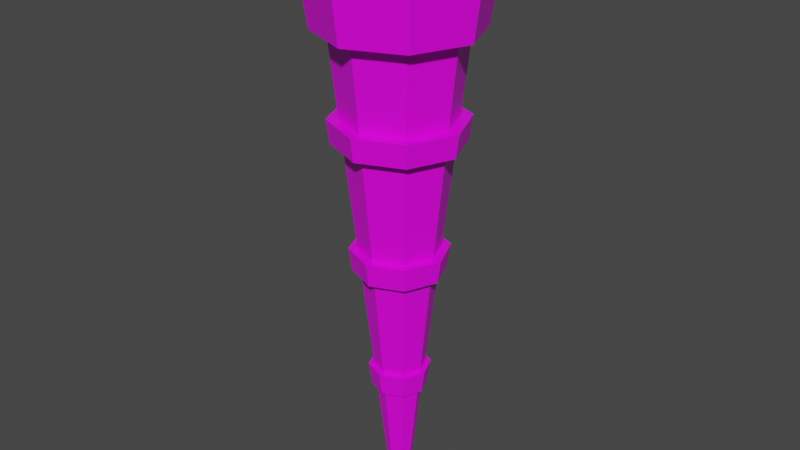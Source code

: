 # Source: Torch_Missing_Handle.blend  (saved by Blender 3.0.42; exported with 4.5.12 LTS)
import bpy
from mathutils import Matrix  # noqa: F401  (used for matrix-valued properties, if any)

bpy.ops.wm.read_factory_settings(use_empty=True)
scene = bpy.context.scene
scene.name = 'Scene'

# ---- collections
col_collection = bpy.data.collections.new('Collection'); scene.collection.children.link(col_collection)

# ---- images (referenced by path relative to the original .blend; pixels are not part of the script)
import os
ASSET_DIR = os.environ.get("B2B_ASSET_DIR", "")  # directory of the original .blend (textures are referenced by path, not embedded)
HERE = os.path.dirname(os.path.abspath(__file__))  # packed textures are extracted next to this script under _unpacked/

def load_image(name, relpath, width, height, colorspace="sRGB"):
    """Load a texture the original file referenced (path relative to the .blend, or extracted next to this script)."""
    p = next((c for c in (os.path.join(HERE, relpath), os.path.join(ASSET_DIR, relpath)) if relpath and os.path.exists(c)), "")
    if p:
        img = bpy.data.images.load(p, check_existing=True)
        img.name = name
    else:  # same state as the original file: an image datablock whose file is absent (Cycles renders it pink)
        img = bpy.data.images.new(name, width, height)
        img.source = "FILE"
        img.filepath = "//" + (relpath or name)
    img.colorspace_settings.name = colorspace
    return img
img_colour_grid_png = load_image('Colour_Grid.png', 'Colour_Grid.png', 1024, 1024, 'sRGB')

# ---- materials (node trees are filled in below, after node groups)
mat_material = bpy.data.materials.new('Material')
mat_material.alpha_threshold = 0.0
mat_material.use_transparent_shadow = False
mat_material.line_color = (0.0, 0.0, 0.0, 1.0)
mat_material_001 = bpy.data.materials.new('Material.001')
mat_material_001.use_transparent_shadow = False

# ---- material node trees
mat_material.use_nodes = True; mat_material.node_tree.nodes.clear()
_N = mat_material.node_tree.nodes; _L = mat_material.node_tree.links
n0 = _N.new('ShaderNodeOutputMaterial'); n0.name = 'Material Output'; n0.location = (300, 300)
n1 = _N.new('ShaderNodeBsdfPrincipled'); n1.name = 'Principled BSDF'; n1.location = (10, 300)
n1.distribution = 'GGX'
n1.subsurface_method = 'RANDOM_WALK_SKIN'
n1.inputs[2].default_value = 0.4
n1.inputs[3].default_value = 1.45
n1.inputs[27].default_value = (0.0, 0.0, 0.0, 1.0)
n1.inputs[28].default_value = 1.0
n2 = _N.new('ShaderNodeTexImage'); n2.name = 'Image Texture'; n2.location = (-280, 280)
n2.image = img_colour_grid_png
_L.new(n1.outputs[0], n0.inputs[0])
_L.new(n2.outputs[0], n1.inputs[0])
n0.is_active_output = True
mat_material_001.use_nodes = True; mat_material_001.node_tree.nodes.clear()
_N = mat_material_001.node_tree.nodes; _L = mat_material_001.node_tree.links
n0 = _N.new('ShaderNodeBsdfPrincipled'); n0.name = 'Principled BSDF'; n0.location = (10, 300)
n0.distribution = 'GGX'
n0.subsurface_method = 'RANDOM_WALK_SKIN'
n0.inputs[3].default_value = 1.45
n0.inputs[27].default_value = (0.0, 0.0, 0.0, 1.0)
n0.inputs[28].default_value = 1.0
n1 = _N.new('ShaderNodeOutputMaterial'); n1.name = 'Material Output'; n1.location = (300, 300)
n2 = _N.new('ShaderNodeTexImage'); n2.name = 'Image Texture'; n2.location = (-280, 280)
n2.image = img_colour_grid_png
_L.new(n0.outputs[0], n1.inputs[0])
_L.new(n2.outputs[0], n0.inputs[0])
n1.is_active_output = True

# ---- world
world_world = bpy.data.worlds.new('World'); scene.world = world_world
world_world.use_nodes = True; world_world.node_tree.nodes.clear()
_N = world_world.node_tree.nodes; _L = world_world.node_tree.links
n0 = _N.new('ShaderNodeOutputWorld'); n0.name = 'World Output'; n0.location = (300, 300)
n1 = _N.new('ShaderNodeBackground'); n1.name = 'Background'; n1.location = (10, 300)
n1.inputs[0].default_value = (0.05088, 0.05088, 0.05088, 1.0)
_L.new(n1.outputs[0], n0.inputs[0])
n0.is_active_output = True
world_world.color = (0.05088, 0.05088, 0.05088)
world_world.use_sun_shadow = False
world_world.sun_shadow_jitter_overblur = 0.0

# ---- meshes
me_cylinder = bpy.data.meshes.new('Cylinder')
me_cylinder.from_pydata([(5.984e-09, 0.1968, -1.0), (-2.917e-09, 1.392, 1.0), (0.1392, 0.1392, -1.0), (0.9839, 0.9839, 1.0), (0.1968, -2.057e-08, -1.0), (1.392, -5.499e-08, 1.0), (0.1392, -0.1392, -1.0), (0.9839, -0.9839, 1.0), (-1.122e-08, -0.1968, -1.0), (-1.246e-07, -1.392, 1.0), (-0.1392, -0.1392, -1.0), (-0.9839, -0.9839, 1.0), (-0.1968, -9.621e-09, -1.0), (-1.392, 2.243e-08, 1.0), (-0.1392, 0.1392, -1.0), (-0.9839, 0.9839, 1.0), (-0.9611, -0.9611, 0.5451), (-0.9149, -0.9149, 0.4549), (-0.7048, -0.7048, 0.04506), (-0.6586, -0.6586, -0.04506), (-0.4484, -0.4484, -0.4549), (-0.4022, -0.4022, -0.5451), (-1.359, 2.581e-08, 0.5451), (-1.294, 2.406e-08, 0.4549), (-0.9967, 1.608e-08, 0.04506), (-0.9313, 1.433e-08, -0.04506), (-0.6341, 6.359e-09, -0.4549), (-0.5688, 4.607e-09, -0.5451), (-1.658e-09, 1.294, 0.4549), (-2.145e-09, 1.359, 0.5451), (-0.9611, 0.9611, 0.5451), (-0.9149, 0.9149, 0.4549), (1.043e-09, 0.9313, -0.04506), (5.559e-10, 0.9967, 0.04506), (-0.7048, 0.7048, 0.04506), (-0.6586, 0.6586, -0.04506), (3.744e-09, 0.5688, -0.5451), (3.257e-09, 0.6341, -0.4549), (-0.4484, 0.4484, -0.4549), (-0.4022, 0.4022, -0.5451), (3.558e-09, 0.5224, -0.4549), (3.959e-09, 0.4686, -0.5451), (1.333e-09, 0.8211, 0.04506), (1.734e-09, 0.7673, -0.04506), (-8.922e-10, 1.12, 0.5451), (-4.912e-10, 1.066, 0.4549), (0.7537, 0.7537, 0.4549), (0.7918, 0.7918, 0.5451), (0.5425, 0.5425, -0.04506), (0.5806, 0.5806, 0.04506), (0.3313, 0.3313, -0.5451), (0.3694, 0.3694, -0.4549), (1.066, -4.561e-08, 0.4549), (1.12, -4.716e-08, 0.5451), (0.7673, -3.701e-08, -0.04506), (0.8211, -3.856e-08, 0.04506), (0.4686, -2.84e-08, -0.5451), (0.5224, -2.995e-08, -0.4549), (0.7537, -0.7537, 0.4549), (0.7918, -0.7918, 0.5451), (0.5425, -0.5425, -0.04506), (0.5806, -0.5806, 0.04506), (0.3313, -0.3313, -0.5451), (0.3694, -0.3694, -0.4549), (-9.368e-08, -1.066, 0.4549), (-9.878e-08, -1.12, 0.5451), (-6.534e-08, -0.7673, -0.04506), (-7.045e-08, -0.8211, 0.04506), (-3.701e-08, -0.4686, -0.5451), (-4.211e-08, -0.5224, -0.4549), (-0.7537, -0.7537, 0.4549), (-0.7918, -0.7918, 0.5451), (-0.5425, -0.5425, -0.04506), (-0.5806, -0.5806, 0.04506), (-0.3313, -0.3313, -0.5451), (-0.3694, -0.3694, -0.4549), (-1.066, 1.369e-08, 0.4549), (-1.12, 1.514e-08, 0.5451), (-0.7673, 5.681e-09, -0.04506), (-0.8211, 7.125e-09, 0.04506), (-0.4686, -2.331e-09, -0.5451), (-0.5224, -8.867e-10, -0.4549), (-0.7537, 0.7537, 0.4549), (-0.7918, 0.7918, 0.5451), (-0.5425, 0.5425, -0.04506), (-0.5806, 0.5806, 0.04506), (-0.3313, 0.3313, -0.5451), (-0.3694, 0.3694, -0.4549), (-4.598e-08, -0.5688, -0.5451), (-5.218e-08, -0.6341, -0.4549), (-8.038e-08, -0.9313, -0.04506), (-8.658e-08, -0.9967, 0.04506), (-1.148e-07, -1.294, 0.4549), (-1.21e-07, -1.359, 0.5451), (0.4022, -0.4022, -0.5451), (0.4484, -0.4484, -0.4549), (0.6586, -0.6586, -0.04506), (0.7048, -0.7048, 0.04506), (0.9149, -0.9149, 0.4549), (0.9611, -0.9611, 0.5451), (0.5688, -2.704e-08, -0.5451), (0.6341, -2.892e-08, -0.4549), (0.9313, -3.748e-08, -0.04506), (0.9967, -3.937e-08, 0.04506), (1.294, -4.793e-08, 0.4549), (1.359, -4.981e-08, 0.5451), (0.4022, 0.4022, -0.5451), (0.4484, 0.4484, -0.4549), (0.6586, 0.6586, -0.04506), (0.7048, 0.7048, 0.04506), (0.9149, 0.9149, 0.4549), (0.9611, 0.9611, 0.5451), (-1.138, -1.138, 0.8608), (-1.254, -1.254, 1.084), (-1.384e-07, -1.61, 0.8608), (-1.54e-07, -1.774, 1.084), (1.138, -1.138, 0.8608), (1.254, -1.254, 1.084), (1.774, -6.772e-08, 1.084), (1.61, -6.3e-08, 0.8608), (-1.019, 1.019, 1.084), (-0.9251, 0.9251, 0.8608), (-3.29e-09, 1.442, 1.084), (-2.297e-09, 1.308, 0.8608), (1.019, 1.019, 1.084), (0.9251, 0.9251, 0.8608), (1.308, -5.259e-08, 0.8608), (1.442, -5.643e-08, 1.084), (1.019, -1.019, 1.084), (0.9251, -0.9251, 0.8608), (-1.293e-07, -1.442, 1.084), (-1.167e-07, -1.308, 0.8608), (-1.019, -1.019, 1.084), (-0.9251, -0.9251, 0.8608), (-1.442, 2.377e-08, 1.084), (-1.308, 2.02e-08, 0.8608), (-1.774, 3.097e-08, 1.084), (-1.61, 2.657e-08, 0.8608), (-1.254, 1.254, 1.084), (-1.138, 1.138, 0.8608), (1.103e-09, 1.774, 1.084), (2.325e-09, 1.61, 0.8608), (1.254, 1.254, 1.084), (1.138, 1.138, 0.8608)], [], [(53, 126, 129, 59), (49, 46, 52, 55), (55, 52, 58, 61), (61, 58, 64, 67), (67, 64, 70, 73), (73, 70, 76, 79), (3, 1, 15, 13, 11, 9, 7, 5), (79, 76, 82, 85), (47, 125, 126, 53), (0, 2, 4, 6, 8, 10, 12, 14), (40, 43, 48, 51), (42, 45, 46, 49), (77, 135, 121, 83), (38, 37, 36, 39), (12, 80, 86, 14), (81, 78, 84, 87), (83, 121, 123, 44), (10, 74, 80, 12), (75, 72, 78, 81), (118, 117, 116, 119), (8, 68, 74, 10), (69, 66, 72, 75), (71, 133, 135, 77), (6, 62, 68, 8), (63, 60, 66, 69), (65, 131, 133, 71), (4, 56, 62, 6), (57, 54, 60, 63), (59, 129, 131, 65), (2, 50, 56, 4), (51, 48, 54, 57), (14, 86, 41, 0), (87, 84, 43, 40), (85, 82, 45, 42), (63, 69, 89, 95), (81, 87, 38, 26), (60, 54, 102, 96), (78, 72, 19, 25), (40, 51, 107, 37), (55, 61, 97, 103), (73, 79, 24, 18), (52, 46, 110, 104), (70, 64, 92, 17), (45, 82, 31, 28), (47, 53, 105, 111), (65, 71, 16, 93), (62, 56, 100, 94), (80, 74, 21, 27), (83, 44, 29, 30), (57, 63, 95, 101), (75, 81, 26, 20), (54, 48, 108, 102), (72, 66, 90, 19), (49, 55, 103, 109), (67, 73, 18, 91), (43, 84, 35, 32), (64, 58, 98, 92), (82, 76, 23, 31), (0, 41, 50, 2), (34, 33, 32, 35), (30, 29, 28, 31), (26, 38, 39, 27), (24, 34, 35, 25), (22, 30, 31, 23), (20, 26, 27, 21), (18, 24, 25, 19), (16, 22, 23, 17), (89, 20, 21, 88), (91, 18, 19, 90), (93, 16, 17, 92), (95, 89, 88, 94), (97, 91, 90, 96), (99, 93, 92, 98), (101, 95, 94, 100), (103, 97, 96, 102), (105, 99, 98, 104), (107, 101, 100, 106), (109, 103, 102, 108), (111, 105, 104, 110), (37, 107, 106, 36), (33, 109, 108, 32), (29, 111, 110, 28), (50, 41, 36, 106), (86, 80, 27, 39), (68, 62, 94, 88), (42, 49, 109, 33), (87, 40, 37, 38), (71, 77, 22, 16), (53, 59, 99, 105), (48, 43, 32, 108), (76, 70, 17, 23), (58, 52, 104, 98), (79, 85, 34, 24), (61, 67, 91, 97), (44, 47, 111, 29), (41, 86, 39, 36), (84, 78, 25, 35), (66, 60, 96, 90), (46, 45, 28, 110), (69, 75, 20, 89), (51, 57, 101, 107), (85, 42, 33, 34), (74, 68, 88, 21), (56, 50, 106, 100), (77, 83, 30, 22), (59, 65, 93, 99), (127, 5, 7, 128), (128, 7, 9, 130), (130, 9, 11, 132), (132, 11, 13, 134), (44, 123, 125, 47), (120, 15, 1, 122), (122, 1, 3, 124), (124, 3, 5, 127), (127, 128, 117, 118), (126, 125, 143, 119), (121, 135, 137, 139), (124, 127, 118, 142), (130, 132, 113, 115), (125, 123, 141, 143), (131, 129, 116, 114), (134, 120, 138, 136), (134, 13, 15, 120), (117, 115, 114, 116), (115, 113, 112, 114), (113, 136, 137, 112), (136, 138, 139, 137), (138, 140, 141, 139), (140, 142, 143, 141), (142, 118, 119, 143), (120, 122, 140, 138), (133, 131, 114, 112), (132, 134, 136, 113), (129, 126, 119, 116), (123, 121, 139, 141), (128, 130, 115, 117), (122, 124, 142, 140), (135, 133, 112, 137)])
_uv = me_cylinder.uv_layers.new(name='UVMap')
_uv.uv.foreach_set('vector', [0.6822, 0.49, 0.6819, 0.493, 0.6826, 0.493, 0.6828, 0.49, 0.6832, 0.4852, 0.6829, 0.4891, 0.6823, 0.4891, 0.6828, 0.4852, 0.6828, 0.4852, 0.6823, 0.4891, 0.6829, 0.4891, 0.6832, 0.4852, 0.6832, 0.4852, 0.6829, 0.4891, 0.6842, 0.4891, 0.6842, 0.4852, 0.6842, 0.4852, 0.6842, 0.4891, 0.6855, 0.4891, 0.6852, 0.4852, 0.6852, 0.4852, 0.6855, 0.4891, 0.6861, 0.4891, 0.6857, 0.4852, 0.8158, 0.962, 0.8167, 0.962, 0.8158, 0.962, 0.8136, 0.962, 0.8115, 0.962, 0.8106, 0.962, 0.8115, 0.962, 0.8136, 0.962, 0.6857, 0.4852, 0.6861, 0.4891, 0.6855, 0.4891, 0.6852, 0.4852, 0.6828, 0.49, 0.6826, 0.493, 0.6819, 0.493, 0.6822, 0.49, 0.6842, 0.4753, 0.684, 0.4753, 0.6839, 0.4753, 0.684, 0.4753, 0.6842, 0.4753, 0.6844, 0.4753, 0.6845, 0.4753, 0.6844, 0.4753, 0.6842, 0.4805, 0.6842, 0.4844, 0.6832, 0.4844, 0.6836, 0.4805, 0.6842, 0.4852, 0.6842, 0.4891, 0.6829, 0.4891, 0.6832, 0.4852, 0.6862, 0.49, 0.6865, 0.493, 0.6858, 0.493, 0.6856, 0.49, 0.8146, 0.9448, 0.815, 0.9448, 0.8149, 0.9437, 0.8145, 0.9437, 0.6846, 0.4753, 0.685, 0.4796, 0.6848, 0.4796, 0.6845, 0.4753, 0.6851, 0.4805, 0.6856, 0.4844, 0.6852, 0.4844, 0.6849, 0.4805, 0.6856, 0.49, 0.6858, 0.493, 0.6842, 0.493, 0.6842, 0.49, 0.6845, 0.4753, 0.6848, 0.4796, 0.685, 0.4796, 0.6846, 0.4753, 0.6849, 0.4805, 0.6852, 0.4844, 0.6856, 0.4844, 0.6851, 0.4805, 0.8136, 0.963, 0.8109, 0.963, 0.8111, 0.9603, 0.8136, 0.9603, 0.6842, 0.4753, 0.6842, 0.4796, 0.6848, 0.4796, 0.6845, 0.4753, 0.6842, 0.4805, 0.6842, 0.4844, 0.6852, 0.4844, 0.6849, 0.4805, 0.6856, 0.49, 0.6858, 0.493, 0.6865, 0.493, 0.6862, 0.49, 0.684, 0.4753, 0.6836, 0.4796, 0.6842, 0.4796, 0.6842, 0.4753, 0.6836, 0.4805, 0.6832, 0.4844, 0.6842, 0.4844, 0.6842, 0.4805, 0.6842, 0.49, 0.6842, 0.493, 0.6858, 0.493, 0.6856, 0.49, 0.6839, 0.4753, 0.6834, 0.4796, 0.6836, 0.4796, 0.684, 0.4753, 0.6833, 0.4805, 0.6828, 0.4844, 0.6832, 0.4844, 0.6836, 0.4805, 0.6828, 0.49, 0.6826, 0.493, 0.6842, 0.493, 0.6842, 0.49, 0.684, 0.4753, 0.6836, 0.4796, 0.6834, 0.4796, 0.6839, 0.4753, 0.6836, 0.4805, 0.6832, 0.4844, 0.6828, 0.4844, 0.6833, 0.4805, 0.6845, 0.4753, 0.6848, 0.4796, 0.6842, 0.4796, 0.6842, 0.4753, 0.6849, 0.4805, 0.6852, 0.4844, 0.6842, 0.4844, 0.6842, 0.4805, 0.6852, 0.4852, 0.6855, 0.4891, 0.6842, 0.4891, 0.6842, 0.4852, 0.8128, 0.9448, 0.8125, 0.9448, 0.8122, 0.9448, 0.8126, 0.9448, 0.8136, 0.9448, 0.8144, 0.9448, 0.8146, 0.9448, 0.8136, 0.9448, 0.8124, 0.9496, 0.8136, 0.9496, 0.8136, 0.9496, 0.8122, 0.9496, 0.8136, 0.9496, 0.8124, 0.9496, 0.8122, 0.9496, 0.8136, 0.9496, 0.8148, 0.9448, 0.8144, 0.9448, 0.8146, 0.9448, 0.815, 0.9448, 0.8136, 0.9507, 0.8123, 0.9507, 0.8121, 0.9507, 0.8136, 0.9507, 0.8123, 0.9507, 0.8136, 0.9507, 0.8136, 0.9507, 0.8121, 0.9507, 0.8136, 0.9555, 0.8153, 0.9555, 0.8156, 0.9555, 0.8136, 0.9555, 0.812, 0.9555, 0.8113, 0.9555, 0.8108, 0.9555, 0.8116, 0.9555, 0.816, 0.9555, 0.8153, 0.9555, 0.8156, 0.9555, 0.8165, 0.9555, 0.7868, 0.9486, 0.7757, 0.9486, 0.7675, 0.9486, 0.781, 0.9486, 0.8137, 0.9486, 0.8407, 0.9486, 0.8465, 0.9486, 0.8137, 0.9486, 0.8129, 0.9437, 0.8136, 0.9437, 0.8136, 0.9437, 0.8127, 0.9437, 0.8136, 0.9437, 0.8129, 0.9437, 0.8127, 0.9437, 0.8136, 0.9437, 0.8407, 0.9486, 0.8137, 0.9486, 0.8137, 0.9486, 0.8465, 0.9486, 0.8136, 0.9448, 0.8128, 0.9448, 0.8126, 0.9448, 0.8136, 0.9448, 0.8128, 0.9448, 0.8136, 0.9448, 0.8136, 0.9448, 0.8126, 0.9448, 0.8136, 0.9496, 0.8148, 0.9496, 0.8151, 0.9496, 0.8136, 0.9496, 0.8124, 0.9496, 0.8119, 0.9496, 0.8116, 0.9496, 0.8122, 0.9496, 0.8149, 0.9507, 0.8136, 0.9507, 0.8136, 0.9507, 0.8152, 0.9507, 0.8118, 0.9507, 0.8123, 0.9507, 0.8121, 0.9507, 0.8114, 0.9507, 0.8153, 0.9496, 0.8148, 0.9496, 0.8151, 0.9496, 0.8157, 0.9496, 0.8113, 0.9555, 0.812, 0.9555, 0.8116, 0.9555, 0.8108, 0.9555, 0.8153, 0.9555, 0.8136, 0.9555, 0.8136, 0.9555, 0.8156, 0.9555, 0.6842, 0.4753, 0.6842, 0.4796, 0.6836, 0.4796, 0.684, 0.4753, 0.8152, 0.9507, 0.8158, 0.9507, 0.8157, 0.9496, 0.8151, 0.9496, 0.8157, 0.9566, 0.8166, 0.9566, 0.8165, 0.9555, 0.8156, 0.9555, 0.8136, 0.9448, 0.8146, 0.9448, 0.8145, 0.9437, 0.8136, 0.9437, 0.8136, 0.9507, 0.8152, 0.9507, 0.8151, 0.9496, 0.8136, 0.9496, 0.8136, 0.9566, 0.8157, 0.9566, 0.8156, 0.9555, 0.8136, 0.9555, 0.8126, 0.9448, 0.8136, 0.9448, 0.8136, 0.9437, 0.8127, 0.9437, 0.8121, 0.9507, 0.8136, 0.9507, 0.8136, 0.9496, 0.8122, 0.9496, 0.8115, 0.9566, 0.8136, 0.9566, 0.8136, 0.9555, 0.8116, 0.9555, 0.8122, 0.9448, 0.8126, 0.9448, 0.8127, 0.9437, 0.8124, 0.9437, 0.8114, 0.9507, 0.8121, 0.9507, 0.8122, 0.9496, 0.8116, 0.9496, 0.8106, 0.9566, 0.8115, 0.9566, 0.8116, 0.9555, 0.8108, 0.9555, 0.8126, 0.9448, 0.8122, 0.9448, 0.8124, 0.9437, 0.8127, 0.9437, 0.8121, 0.9507, 0.8114, 0.9507, 0.8116, 0.9496, 0.8122, 0.9496, 0.8115, 0.9566, 0.8106, 0.9566, 0.8108, 0.9555, 0.8116, 0.9555, 0.8136, 0.9448, 0.8126, 0.9448, 0.8127, 0.9437, 0.8136, 0.9437, 0.8136, 0.9507, 0.8121, 0.9507, 0.8122, 0.9496, 0.8136, 0.9496, 0.8136, 0.9566, 0.8115, 0.9566, 0.8116, 0.9555, 0.8136, 0.9555, 0.8146, 0.9448, 0.8136, 0.9448, 0.8136, 0.9437, 0.8145, 0.9437, 0.8152, 0.9507, 0.8136, 0.9507, 0.8136, 0.9496, 0.8151, 0.9496, 0.8157, 0.9566, 0.8136, 0.9566, 0.8136, 0.9555, 0.8156, 0.9555, 0.815, 0.9448, 0.8146, 0.9448, 0.8145, 0.9437, 0.8149, 0.9437, 0.8158, 0.9507, 0.8152, 0.9507, 0.8151, 0.9496, 0.8157, 0.9496, 0.8166, 0.9566, 0.8157, 0.9566, 0.8156, 0.9555, 0.8165, 0.9555, 0.8144, 0.9437, 0.8147, 0.9437, 0.8149, 0.9437, 0.8145, 0.9437, 0.8144, 0.9437, 0.8136, 0.9437, 0.8136, 0.9437, 0.8145, 0.9437, 0.8126, 0.9437, 0.8129, 0.9437, 0.8127, 0.9437, 0.8124, 0.9437, 0.8154, 0.9507, 0.8149, 0.9507, 0.8152, 0.9507, 0.8158, 0.9507, 0.8144, 0.9448, 0.8148, 0.9448, 0.815, 0.9448, 0.8146, 0.9448, 0.8407, 0.9486, 0.8518, 0.9486, 0.86, 0.9486, 0.8465, 0.9486, 0.7757, 0.9486, 0.7868, 0.9486, 0.781, 0.9486, 0.7675, 0.9486, 0.8148, 0.9496, 0.8153, 0.9496, 0.8157, 0.9496, 0.8151, 0.9496, 0.8136, 0.9555, 0.812, 0.9555, 0.8116, 0.9555, 0.8136, 0.9555, 0.812, 0.9555, 0.8136, 0.9555, 0.8136, 0.9555, 0.8116, 0.9555, 0.8136, 0.9507, 0.8149, 0.9507, 0.8152, 0.9507, 0.8136, 0.9507, 0.8123, 0.9507, 0.8118, 0.9507, 0.8114, 0.9507, 0.8121, 0.9507, 0.8137, 0.9486, 0.7868, 0.9486, 0.781, 0.9486, 0.8137, 0.9486, 0.8147, 0.9437, 0.8144, 0.9437, 0.8145, 0.9437, 0.8149, 0.9437, 0.8148, 0.9496, 0.8136, 0.9496, 0.8136, 0.9496, 0.8151, 0.9496, 0.8119, 0.9496, 0.8124, 0.9496, 0.8122, 0.9496, 0.8116, 0.9496, 0.8153, 0.9555, 0.816, 0.9555, 0.8165, 0.9555, 0.8156, 0.9555, 0.8125, 0.9448, 0.8128, 0.9448, 0.8126, 0.9448, 0.8122, 0.9448, 0.8144, 0.9448, 0.8136, 0.9448, 0.8136, 0.9448, 0.8146, 0.9448, 0.8149, 0.9507, 0.8154, 0.9507, 0.8158, 0.9507, 0.8152, 0.9507, 0.8129, 0.9437, 0.8126, 0.9437, 0.8124, 0.9437, 0.8127, 0.9437, 0.8136, 0.9437, 0.8144, 0.9437, 0.8145, 0.9437, 0.8136, 0.9437, 0.8518, 0.9486, 0.8407, 0.9486, 0.8465, 0.9486, 0.86, 0.9486, 0.7868, 0.9486, 0.8137, 0.9486, 0.8137, 0.9486, 0.781, 0.9486, 0.8136, 0.963, 0.8136, 0.962, 0.8115, 0.962, 0.8114, 0.963, 0.8114, 0.963, 0.8115, 0.962, 0.8106, 0.962, 0.8104, 0.963, 0.8104, 0.963, 0.8106, 0.962, 0.8115, 0.962, 0.8114, 0.963, 0.8114, 0.963, 0.8115, 0.962, 0.8136, 0.962, 0.8136, 0.963, 0.6842, 0.49, 0.6842, 0.493, 0.6826, 0.493, 0.6828, 0.49, 0.8159, 0.963, 0.8158, 0.962, 0.8167, 0.962, 0.8168, 0.963, 0.8168, 0.963, 0.8167, 0.962, 0.8158, 0.962, 0.8159, 0.963, 0.8159, 0.963, 0.8158, 0.962, 0.8136, 0.962, 0.8136, 0.963, 0.7866, 0.9589, 0.7942, 0.9589, 0.7899, 0.9589, 0.7806, 0.9589, 0.789, 0.9373, 0.7959, 0.9373, 0.792, 0.9373, 0.7835, 0.9373, 0.8292, 0.9373, 0.8361, 0.9373, 0.8415, 0.9373, 0.833, 0.9373, 0.7942, 0.9589, 0.7866, 0.9589, 0.7806, 0.9589, 0.7899, 0.9589, 0.8125, 0.9589, 0.8309, 0.9589, 0.8351, 0.9589, 0.8125, 0.9589, 0.7959, 0.9373, 0.8125, 0.9373, 0.8125, 0.9373, 0.792, 0.9373, 0.8125, 0.9373, 0.7959, 0.9373, 0.792, 0.9373, 0.8125, 0.9373, 0.8385, 0.9589, 0.8309, 0.9589, 0.8351, 0.9589, 0.8445, 0.9589, 0.8136, 0.963, 0.8136, 0.962, 0.8158, 0.962, 0.8159, 0.963, 0.8109, 0.963, 0.8097, 0.963, 0.8101, 0.9603, 0.8111, 0.9603, 0.8097, 0.963, 0.8109, 0.963, 0.8111, 0.9603, 0.8101, 0.9603, 0.8109, 0.963, 0.8136, 0.963, 0.8136, 0.9603, 0.8111, 0.9603, 0.8136, 0.963, 0.8164, 0.963, 0.8161, 0.9603, 0.8136, 0.9603, 0.8164, 0.963, 0.8175, 0.963, 0.8172, 0.9603, 0.8161, 0.9603, 0.8175, 0.963, 0.8164, 0.963, 0.8161, 0.9603, 0.8172, 0.9603, 0.8164, 0.963, 0.8136, 0.963, 0.8136, 0.9603, 0.8161, 0.9603, 0.8309, 0.9589, 0.8125, 0.9589, 0.8125, 0.9589, 0.8351, 0.9589, 0.8292, 0.9373, 0.8125, 0.9373, 0.8125, 0.9373, 0.833, 0.9373, 0.8309, 0.9589, 0.8385, 0.9589, 0.8445, 0.9589, 0.8351, 0.9589, 0.7959, 0.9373, 0.789, 0.9373, 0.7835, 0.9373, 0.792, 0.9373, 0.8125, 0.9373, 0.8292, 0.9373, 0.833, 0.9373, 0.8125, 0.9373, 0.7942, 0.9589, 0.8125, 0.9589, 0.8125, 0.9589, 0.7899, 0.9589, 0.8125, 0.9589, 0.7942, 0.9589, 0.7899, 0.9589, 0.8125, 0.9589, 0.8361, 0.9373, 0.8292, 0.9373, 0.833, 0.9373, 0.8415, 0.9373])
me_cylinder.materials.append(mat_material)
me_cylinder.use_remesh_fix_poles = True
me_cylinder.use_remesh_preserve_attributes = False
me_cylinder.update()
me_cube_001 = bpy.data.meshes.new('Cube.001')
me_cube_001.from_pydata([(-0.5, -0.5, -0.5), (-0.5, -0.5431, 0.3829), (-0.5, 0.5, -0.5), (-0.5, 0.5, 0.3962), (0.5, -0.5, -0.5), (0.5, -0.5, 0.3202), (0.5, 0.5, -0.5), (0.5, 0.4921, 0.2328), (-0.6096, 9.313e-10, -0.6096), (-0.6096, -0.6096, -1.863e-09), (-0.7368, -6.519e-09, 0.238), (-0.6096, 0.6096, -2.794e-09), (1.583e-08, 0.6096, -0.6096), (-0.07813, 0.7414, 0.3668), (0.6096, 0.6096, -2.794e-09), (0.6096, -1.676e-08, -0.6096), (0.653, -1.863e-09, 0.3558), (0.6096, -0.6096, -2.794e-09), (-1.211e-08, -0.6096, -0.6096), (-9.313e-10, -0.7431, 0.2617), (-0.8395, -1.211e-08, 5.588e-09), (9.313e-09, 0.8395, 4.657e-09), (0.8395, -1.304e-08, 5.588e-09), (-9.313e-09, -0.8395, 4.657e-09), (0.0, -5.588e-09, -0.8395), (-9.313e-10, -0.1296, 0.7146), (-0.5687, -0.1867, -0.5687), (-0.6484, -0.2028, 0.2921), (0.5687, -0.1867, -0.5687), (0.5959, -0.1867, 0.3425), (-0.7536, -0.2276, 2.806e-09), (0.7536, -0.2276, 2.458e-09), (-4.521e-09, -0.2276, -0.7536), (-9.313e-10, -0.4345, 0.4008), (-0.5583, 0.234, -0.5583), (-0.626, 0.234, 0.312), (0.5583, 0.234, -0.5583), (0.5814, 0.2303, 0.2982), (-0.7319, 0.2853, 1.665e-09), (0.7319, 0.2853, 1.665e-09), (7.41e-09, 0.2853, -0.7319), (-0.03657, 0.347, 0.5155)], [], [(26, 30, 20, 8), (30, 27, 10, 20), (38, 35, 3, 11), (34, 38, 11, 2), (2, 11, 21, 12), (11, 3, 13, 21), (21, 13, 7, 14), (12, 21, 14, 6), (36, 39, 22, 15), (39, 37, 16, 22), (31, 29, 5, 17), (28, 31, 17, 4), (4, 17, 23, 18), (17, 5, 19, 23), (23, 19, 1, 9), (18, 23, 9, 0), (34, 40, 24, 8), (40, 36, 15, 24), (32, 28, 4, 18), (26, 32, 18, 0), (37, 41, 25, 16), (41, 35, 10, 25), (33, 27, 1, 19), (29, 33, 19, 5), (16, 25, 33, 29), (25, 10, 27, 33), (8, 24, 32, 26), (24, 15, 28, 32), (15, 22, 31, 28), (22, 16, 29, 31), (9, 1, 27, 30), (0, 9, 30, 26), (13, 3, 35, 41), (7, 13, 41, 37), (12, 6, 36, 40), (2, 12, 40, 34), (14, 7, 37, 39), (6, 14, 39, 36), (8, 20, 38, 34), (20, 10, 35, 38)])
_uv = me_cube_001.uv_layers.new(name='UVMap')
_uv.uv.foreach_set('vector', [0.375, 0.07832, 0.5, 0.07832, 0.5, 0.125, 0.375, 0.125, 0.4389, 0.6492, 0.4384, 0.653, 0.4415, 0.6521, 0.4419, 0.6491, 0.4448, 0.6476, 0.4441, 0.6519, 0.4476, 0.6517, 0.4483, 0.6457, 0.375, 0.1835, 0.5, 0.1835, 0.5, 0.25, 0.375, 0.25, 0.375, 0.25, 0.5, 0.25, 0.5, 0.375, 0.375, 0.375, 0.4483, 0.6457, 0.4476, 0.6517, 0.4494, 0.6464, 0.4491, 0.6396, 0.4491, 0.6396, 0.4494, 0.6464, 0.4416, 0.6388, 0.4426, 0.6339, 0.375, 0.375, 0.5, 0.375, 0.5, 0.5, 0.375, 0.5, 0.375, 0.5665, 0.5, 0.5665, 0.5, 0.625, 0.375, 0.625, 0.4369, 0.634, 0.4365, 0.6401, 0.4317, 0.6413, 0.4319, 0.6341, 0.4293, 0.6361, 0.4293, 0.6427, 0.4256, 0.6448, 0.4255, 0.6393, 0.375, 0.6717, 0.5, 0.6717, 0.5, 0.75, 0.375, 0.75, 0.375, 0.75, 0.5, 0.75, 0.5, 0.875, 0.375, 0.875, 0.4255, 0.6393, 0.4256, 0.6448, 0.4271, 0.6492, 0.4275, 0.6455, 0.4275, 0.6455, 0.4271, 0.6492, 0.4329, 0.6546, 0.434, 0.6492, 0.375, 0.875, 0.5, 0.875, 0.5, 1.0, 0.375, 1.0, 0.125, 0.5665, 0.25, 0.5665, 0.25, 0.625, 0.125, 0.625, 0.25, 0.5665, 0.375, 0.5665, 0.375, 0.625, 0.25, 0.625, 0.25, 0.6717, 0.375, 0.6717, 0.375, 0.75, 0.25, 0.75, 0.125, 0.6717, 0.25, 0.6717, 0.25, 0.75, 0.125, 0.75, 0.3314, 0.5362, 0.3306, 0.5768, 0.2979, 0.5847, 0.3162, 0.5339, 0.3306, 0.5768, 0.316, 0.5853, 0.3012, 0.5832, 0.2979, 0.5847, 0.279, 0.562, 0.2896, 0.5819, 0.2687, 0.5796, 0.2597, 0.5513, 0.3022, 0.5341, 0.279, 0.562, 0.2597, 0.5513, 0.279, 0.5344, 0.3162, 0.5339, 0.2979, 0.5847, 0.279, 0.562, 0.3022, 0.5341, 0.2979, 0.5847, 0.3012, 0.5832, 0.2896, 0.5819, 0.279, 0.562, 0.125, 0.625, 0.25, 0.625, 0.25, 0.6717, 0.125, 0.6717, 0.25, 0.625, 0.375, 0.625, 0.375, 0.6717, 0.25, 0.6717, 0.375, 0.625, 0.5, 0.625, 0.5, 0.6717, 0.375, 0.6717, 0.4319, 0.6341, 0.4317, 0.6413, 0.4293, 0.6427, 0.4293, 0.6361, 0.434, 0.6492, 0.4329, 0.6546, 0.4384, 0.653, 0.4389, 0.6492, 0.375, 0.0, 0.5, 0.0, 0.5, 0.07832, 0.375, 0.07832, 0.3548, 0.5723, 0.3337, 0.5878, 0.316, 0.5853, 0.3306, 0.5768, 0.3476, 0.5386, 0.3548, 0.5723, 0.3306, 0.5768, 0.3314, 0.5362, 0.25, 0.5, 0.375, 0.5, 0.375, 0.5665, 0.25, 0.5665, 0.125, 0.5, 0.25, 0.5, 0.25, 0.5665, 0.125, 0.5665, 0.4426, 0.6339, 0.4416, 0.6388, 0.4365, 0.6401, 0.4369, 0.634, 0.375, 0.5, 0.5, 0.5, 0.5, 0.5665, 0.375, 0.5665, 0.375, 0.125, 0.5, 0.125, 0.5, 0.1835, 0.375, 0.1835, 0.4419, 0.6491, 0.4415, 0.6521, 0.4441, 0.6519, 0.4448, 0.6476])
me_cube_001.materials.append(mat_material_001)
me_cube_001.use_remesh_fix_poles = True
me_cube_001.use_remesh_preserve_attributes = False
me_cube_001.update()

# ---- objects
ob_torch_body = bpy.data.objects.new('Torch Body', me_cylinder)
ob_flame = bpy.data.objects.new('Flame', me_cube_001)

# ---- transforms, parenting, visibility, modifiers, constraints
ob_torch_body.location = (0.0, 0.0, 0.0)
ob_torch_body.scale = (0.25, 0.25, 1.341)
ob_flame.location = (0.0, 0.0, 1.379)
ob_flame.scale = (0.4363, 0.4363, 0.4363)

# ---- collection membership
col_collection.objects.link(ob_torch_body)
col_collection.objects.link(ob_flame)

# ---- scene / render settings (as saved in the file)
scene.frame_start = 1; scene.frame_end = 250; scene.frame_set(1)
scene.render.engine = 'BLENDER_EEVEE_NEXT'
scene.cycles.sampling_pattern = 'TABULATED_SOBOL'
scene.cycles.use_light_tree = False
scene.view_settings.view_transform = 'Filmic'
bpy.context.view_layer.update()

# ---- added for rendering (the .blend has no active camera and no usable light): camera, sun
cam_auto = bpy.data.cameras.new('AutoCamera')
cam_auto.lens = 50.0
cam_auto.sensor_width = 36.0
cam_auto.clip_end = 1000.0
ob_auto_camera = bpy.data.objects.new('AutoCamera', cam_auto)
scene.collection.objects.link(ob_auto_camera)
ob_auto_camera.location = (3.03596, -3.64315, 2.60338)
ob_auto_camera.rotation_euler = (1.09748, -7.21219e-08, 0.694738)
scene.camera = ob_auto_camera
light_auto_sun = bpy.data.lights.new('AutoSun', 'SUN')
light_auto_sun.energy = 3.0
light_auto_sun.angle = 0.0523599
ob_auto_sun = bpy.data.objects.new('AutoSun', light_auto_sun)
scene.collection.objects.link(ob_auto_sun)
ob_auto_sun.rotation_euler = (0.872665, 0.174533, 0.523599)
bpy.context.view_layer.update()
